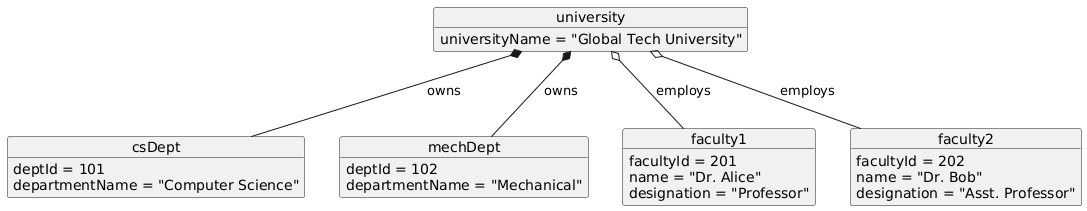

The diagram above was rendered by PlantUML. Its source (embedded in the PNG):
@startuml
object university {
  universityName = "Global Tech University"
}

object csDept {
  deptId = 101
  departmentName = "Computer Science"
}

object mechDept {
  deptId = 102
  departmentName = "Mechanical"
}

object faculty1 {
  facultyId = 201
  name = "Dr. Alice"
  designation = "Professor"
}

object faculty2 {
  facultyId = 202
  name = "Dr. Bob"
  designation = "Asst. Professor"
}

university *-- csDept : owns
university *-- mechDept : owns

university o-- faculty1 : employs
university o-- faculty2 : employs
@enduml